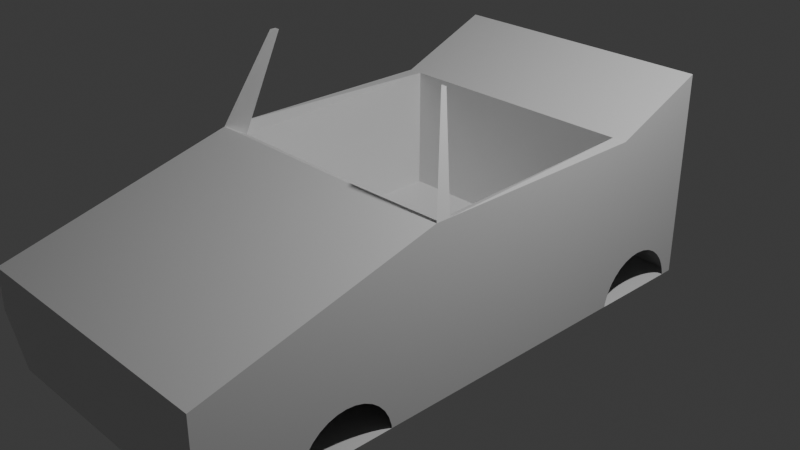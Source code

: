 # Source: car.blend  (saved by Blender 4.0.36; exported with 4.5.12 LTS)
import bpy
from mathutils import Matrix  # noqa: F401  (used for matrix-valued properties, if any)

bpy.ops.wm.read_factory_settings(use_empty=True)
scene = bpy.context.scene
scene.name = 'Scene'

# ---- collections
col_collection = bpy.data.collections.new('Collection'); scene.collection.children.link(col_collection)

# ---- materials (node trees are filled in below, after node groups)
mat_material = bpy.data.materials.new('Material')
mat_material.alpha_threshold = 0.0
mat_material.use_transparent_shadow = False
mat_material.roughness = 0.5
mat_material.line_color = (0.0, 0.0, 0.0, 1.0)

# ---- material node trees
mat_material.use_nodes = True; mat_material.node_tree.nodes.clear()
_N = mat_material.node_tree.nodes; _L = mat_material.node_tree.links
n0 = _N.new('ShaderNodeOutputMaterial'); n0.name = 'Material Output'; n0.location = (300, 300)
n1 = _N.new('ShaderNodeBsdfPrincipled'); n1.name = 'Principled BSDF'; n1.location = (10, 300)
n1.inputs[3].default_value = 1.45
_L.new(n1.outputs[0], n0.inputs[0])
n0.is_active_output = True

# ---- world
world_world = bpy.data.worlds.new('World'); scene.world = world_world
world_world.use_nodes = True; world_world.node_tree.nodes.clear()
_N = world_world.node_tree.nodes; _L = world_world.node_tree.links
n0 = _N.new('ShaderNodeOutputWorld'); n0.name = 'World Output'; n0.location = (300, 300)
n1 = _N.new('ShaderNodeBackground'); n1.name = 'Background'; n1.location = (10, 300)
n1.inputs[0].default_value = (0.05088, 0.05088, 0.05088, 1.0)
_L.new(n1.outputs[0], n0.inputs[0])
n0.is_active_output = True
world_world.color = (0.05088, 0.05088, 0.05088)
world_world.use_sun_shadow = False
world_world.sun_shadow_jitter_overblur = 0.0

# ---- cameras
cam_camera = bpy.data.cameras.new('Camera')
cam_camera.clip_end = 100.0
cam_camera.ortho_scale = 7.314

# ---- lights
light_light = bpy.data.lights.new('Light', 'POINT')
light_light.transmission_factor = 0.0
light_light.use_soft_falloff = False
light_light.energy = 1000.0
light_light.shadow_soft_size = 0.1
light_light.shadow_maximum_resolution = 0.006
light_light.use_absolute_resolution = True

# ---- meshes
me_cube_001 = bpy.data.meshes.new('Cube.001')
me_cube_001.from_pydata([(-1.519, -1.0, -1.0), (-1.519, -1.0, 0.8347), (-1.519, 1.619, 0.8347), (0.0, 1.619, 0.8347), (0.0, -1.0, -1.0), (0.0, -1.0, 0.8347), (-1.519, -3.413, -1.0), (-1.519, -3.541, 0.1639), (0.0, -3.541, 0.1639), (0.0, -3.413, -1.0), (-1.519, 2.688, 1.28), (-1.519, 2.688, -1.0), (0.0, 2.688, -1.0), (0.0, 2.688, 1.28), (-1.519, -0.8408, 0.8347), (-1.366, 1.619, 0.8347), (-1.366, 1.619, -0.5263), (0.0, 1.619, -0.5263), (0.0, -0.8408, -0.5263), (-1.366, -0.8408, -0.5263), (-1.173, -0.6206, 1.846), (-1.173, -0.5588, 1.846), (-1.114, -0.5588, 1.846), (0.0, -0.8851, 0.7761), (-1.366, -0.8408, 0.7525), (-1.519, -3.541, -0.2818), (-0.7731, -3.541, 0.1639), (-0.7731, -3.541, -0.2818), (-1.519, 1.527, -0.9634), (-1.519, 1.523, -1.0), (-1.519, 1.557, -0.8655), (-1.519, 1.605, -0.7754), (-1.519, 1.619, -0.7577), (0.0, 1.523, -1.0), (-1.519, 1.67, -0.6963), (-1.519, 1.749, -0.6314), (-1.519, 1.937, -0.5535), (-1.519, 1.839, -0.5832), (-1.519, 2.238, -0.5832), (-1.519, 2.14, -0.5535), (-1.519, 2.039, -0.5435), (-1.519, 2.472, -0.7754), (-1.519, 2.408, -0.6963), (-1.519, 2.554, -1.0), (-1.519, 2.55, -0.9634), (-1.519, 2.521, -0.8655), (-1.519, 2.329, -0.6314), (0.0, 2.554, -1.0), (0.0, -2.549, -1.0), (0.0, -1.518, -1.0), (-1.519, -2.549, -1.0), (-1.519, -1.518, -1.0), (-1.519, -2.545, -0.9634), (-1.519, -2.467, -0.7754), (-1.519, -2.515, -0.8655), (-1.519, -2.323, -0.6314), (-1.519, -2.135, -0.5535), (-1.519, -2.233, -0.5832), (-1.519, -2.402, -0.6963), (-1.519, -1.932, -0.5535), (-1.519, -1.665, -0.6963), (-1.519, -1.744, -0.6314), (-1.519, -1.834, -0.5832), (-1.519, -1.552, -0.8655), (-1.519, -1.522, -0.9634), (-1.519, -1.6, -0.7754), (-1.519, -2.033, -0.5435)], [], [(29, 0, 1, 14, 2, 32, 31, 30, 28), (9, 6, 50, 48), (51, 0, 4, 49), (4, 0, 29, 33), (27, 26, 7, 25), (26, 8, 5, 1, 7), (6, 25, 7, 1, 0, 51, 64, 63, 65, 60, 61, 62, 59, 66, 56, 57, 55, 58, 53, 54, 52, 50), (11, 10, 13, 12), (34, 32, 2, 10, 11, 43, 44, 45, 41, 42, 46, 38, 39, 40, 36, 37, 35), (15, 3, 13, 10, 2), (43, 11, 12, 47), (17, 16, 19, 18), (3, 15, 16, 17), (22, 20, 21), (1, 14, 21, 20), (18, 19, 24, 23), (19, 16, 15, 24), (24, 14, 1, 5, 23), (15, 2, 14, 24), (22, 24, 1, 20), (22, 21, 14, 24), (27, 25, 6, 9, 8, 26), (50, 51, 49, 48), (33, 29, 43, 47)])
_uv = me_cube_001.uv_layers.new(name='UVMap')
_uv.uv.foreach_set('vector', [0.375, 0.2408, 0.375, 0.0, 0.625, 0.0, 0.625, 0.125, 0.625, 0.25, 0.408, 0.25, 0.4056, 0.2488, 0.3933, 0.2445, 0.38, 0.2415, 0.25, 0.75, 0.125, 0.75, 0.125, 0.75, 0.25, 0.75, 0.125, 0.75, 0.125, 0.75, 0.25, 0.75, 0.25, 0.75, 0.25, 0.75, 0.125, 0.75, 0.125, 0.5092, 0.25, 0.5092, 0.5, 0.9375, 0.625, 0.9375, 0.625, 1.0, 0.5, 1.0, 0.8125, 0.75, 0.75, 0.75, 0.75, 0.75, 0.875, 0.75, 0.875, 0.75, 0.375, 0.0, 0.5, 0.0, 0.625, 0.0, 0.625, 0.0, 0.375, 0.0, 0.375, 0.0, 0.3807, 0.0, 0.396, 0.0, 0.4102, 0.0, 0.4228, 0.0, 0.4334, 0.0, 0.4417, 0.0, 0.4473, 0.0, 0.4499, 0.0, 0.4492, 0.0, 0.4451, 0.0, 0.4377, 0.0, 0.427, 0.0, 0.4137, 0.0, 0.3982, 0.0, 0.3813, 0.0, 0.375, 0.0, 0.375, 0.25, 0.625, 0.25, 0.625, 0.375, 0.375, 0.375, 0.4157, 0.25, 0.408, 0.25, 0.625, 0.25, 0.625, 0.25, 0.375, 0.25, 0.375, 0.25, 0.3794, 0.25, 0.3908, 0.25, 0.4014, 0.25, 0.4109, 0.25, 0.419, 0.25, 0.4254, 0.25, 0.4299, 0.25, 0.4321, 0.25, 0.4318, 0.25, 0.4289, 0.25, 0.4235, 0.25, 0.8125, 0.5, 0.75, 0.5, 0.75, 0.5, 0.875, 0.5, 0.875, 0.5, 0.125, 0.5, 0.125, 0.5, 0.25, 0.5, 0.25, 0.5, 0.75, 0.5, 0.8125, 0.5, 0.8125, 0.625, 0.75, 0.625, 0.75, 0.5, 0.8125, 0.5, 0.8125, 0.5, 0.75, 0.5, 0.3125, 0.0625, 0.875, 0.75, 0.625, 0.125, 0.875, 0.75, 0.625, 0.125, 0.625, 0.125, 0.875, 0.75, 0.75, 0.625, 0.8125, 0.625, 0.8125, 0.625, 0.75, 0.625, 0.8125, 0.625, 0.8125, 0.5, 0.8125, 0.5, 0.8125, 0.625, 0.0, 0.0, 0.0, 0.0, 0.0, 0.0, 0.0, 0.0, 0.0, 0.0, 0.8125, 0.5, 0.875, 0.5, 0.0, 0.0, 0.8125, 0.625, 0.3125, 0.0625, 0.0, 0.0, 0.875, 0.75, 0.875, 0.75, 0.3125, 0.0625, 0.625, 0.125, 0.0, 0.0, 0.0, 0.0, 0.5, 0.9375, 0.5, 1.0, 0.125, 0.75, 0.25, 0.75, 0.75, 0.75, 0.625, 0.9375, 0.125, 0.75, 0.125, 0.75, 0.25, 0.75, 0.25, 0.75, 0.25, 0.5092, 0.125, 0.5092, 0.125, 0.5, 0.25, 0.5])
me_cube_001.materials.append(mat_material)
me_cube_001.update()
me_circle = bpy.data.meshes.new('Circle')
me_circle.from_pydata([(0.0, 1.0, 0.0), (-0.1951, 0.9808, 0.0), (-0.3827, 0.9239, 0.0), (-0.5556, 0.8315, 0.0), (-0.7071, 0.7071, 0.0), (-0.8315, 0.5556, 0.0), (-0.9239, 0.3827, 0.0), (-0.9808, 0.1951, 0.0), (-1.0, 0.0, 0.0), (-0.9808, -0.1951, 0.0), (-0.9239, -0.3827, 0.0), (-0.8315, -0.5556, 0.0), (-0.7071, -0.7071, 0.0), (-0.5556, -0.8315, 0.0), (-0.3827, -0.9239, 0.0), (-0.1951, -0.9808, 0.0), (0.0, -1.0, 0.0), (0.1951, -0.9808, 0.0), (0.3827, -0.9239, 0.0), (0.5556, -0.8315, 0.0), (0.7071, -0.7071, 0.0), (0.8315, -0.5556, 0.0), (0.9239, -0.3827, 0.0), (0.9808, -0.1951, 0.0), (1.0, 0.0, 0.0), (0.9808, 0.1951, 0.0), (0.9239, 0.3827, 0.0), (0.8315, 0.5556, 0.0), (0.7071, 0.7071, 0.0), (0.5556, 0.8315, 0.0), (0.3827, 0.9239, 0.0), (0.1951, 0.9808, 0.0), (0.0, 1.0, -0.3361), (-0.1951, 0.9808, -0.3361), (-0.3827, 0.9239, -0.3361), (-0.5556, 0.8315, -0.3361), (-0.7071, 0.7071, -0.3361), (-0.8315, 0.5556, -0.3361), (-0.9239, 0.3827, -0.3361), (-0.9808, 0.1951, -0.3361), (-1.0, 0.0, -0.3361), (-0.9808, -0.1951, -0.3361), (-0.9239, -0.3827, -0.3361), (-0.8315, -0.5556, -0.3361), (-0.7071, -0.7071, -0.3361), (-0.5556, -0.8315, -0.3361), (-0.3827, -0.9239, -0.3361), (-0.1951, -0.9808, -0.3361), (0.0, -1.0, -0.3361), (0.1951, -0.9808, -0.3361), (0.3827, -0.9239, -0.3361), (0.5556, -0.8315, -0.3361), (0.7071, -0.7071, -0.3361), (0.8315, -0.5556, -0.3361), (0.9239, -0.3827, -0.3361), (0.9808, -0.1951, -0.3361), (1.0, 0.0, -0.3361), (0.9808, 0.1951, -0.3361), (0.9239, 0.3827, -0.3361), (0.8315, 0.5556, -0.3361), (0.7071, 0.7071, -0.3361), (0.5556, 0.8315, -0.3361), (0.3827, 0.9239, -0.3361), (0.1951, 0.9808, -0.3361)], [], [(24, 23, 55, 56), (11, 10, 42, 43), (25, 24, 56, 57), (12, 11, 43, 44), (26, 25, 57, 58), (13, 12, 44, 45), (27, 26, 58, 59), (14, 13, 45, 46), (1, 0, 32, 33), (28, 27, 59, 60), (15, 14, 46, 47), (2, 1, 33, 34), (29, 28, 60, 61), (16, 15, 47, 48), (3, 2, 34, 35), (30, 29, 61, 62), (17, 16, 48, 49), (4, 3, 35, 36), (31, 30, 62, 63), (18, 17, 49, 50), (5, 4, 36, 37), (0, 31, 63, 32), (19, 18, 50, 51), (6, 5, 37, 38), (20, 19, 51, 52), (7, 6, 38, 39), (21, 20, 52, 53), (8, 7, 39, 40), (22, 21, 53, 54), (9, 8, 40, 41), (23, 22, 54, 55), (10, 9, 41, 42), (33, 32, 63, 62, 61, 60, 59, 58, 57, 56, 55, 54, 53, 52, 51, 50, 49, 48, 47, 46, 45, 44, 43, 42, 41, 40, 39, 38, 37, 36, 35, 34), (1, 2, 3, 4, 5, 6, 7, 8, 9, 10, 11, 12, 13, 14, 15, 16, 17, 18, 19, 20, 21, 22, 23, 24, 25, 26, 27, 28, 29, 30, 31, 0)])
_uv = me_circle.uv_layers.new(name='UVMap')
_uv.uv.foreach_set('vector', [0.0, 0.0, 0.0, 0.0, 0.0, 0.0, 0.0, 0.0, 0.0, 0.0, 0.0, 0.0, 0.0, 0.0, 0.0, 0.0, 0.0, 0.0, 0.0, 0.0, 0.0, 0.0, 0.0, 0.0, 0.0, 0.0, 0.0, 0.0, 0.0, 0.0, 0.0, 0.0, 0.0, 0.0, 0.0, 0.0, 0.0, 0.0, 0.0, 0.0, 0.0, 0.0, 0.0, 0.0, 0.0, 0.0, 0.0, 0.0, 0.0, 0.0, 0.0, 0.0, 0.0, 0.0, 0.0, 0.0, 0.0, 0.0, 0.0, 0.0, 0.0, 0.0, 0.0, 0.0, 0.0, 0.0, 0.0, 0.0, 0.0, 0.0, 0.0, 0.0, 0.0, 0.0, 0.0, 0.0, 0.0, 0.0, 0.0, 0.0, 0.0, 0.0, 0.0, 0.0, 0.0, 0.0, 0.0, 0.0, 0.0, 0.0, 0.0, 0.0, 0.0, 0.0, 0.0, 0.0, 0.0, 0.0, 0.0, 0.0, 0.0, 0.0, 0.0, 0.0, 0.0, 0.0, 0.0, 0.0, 0.0, 0.0, 0.0, 0.0, 0.0, 0.0, 0.0, 0.0, 0.0, 0.0, 0.0, 0.0, 0.0, 0.0, 0.0, 0.0, 0.0, 0.0, 0.0, 0.0, 0.0, 0.0, 0.0, 0.0, 0.0, 0.0, 0.0, 0.0, 0.0, 0.0, 0.0, 0.0, 0.0, 0.0, 0.0, 0.0, 0.0, 0.0, 0.0, 0.0, 0.0, 0.0, 0.0, 0.0, 0.0, 0.0, 0.0, 0.0, 0.0, 0.0, 0.0, 0.0, 0.0, 0.0, 0.0, 0.0, 0.0, 0.0, 0.0, 0.0, 0.0, 0.0, 0.0, 0.0, 0.0, 0.0, 0.0, 0.0, 0.0, 0.0, 0.0, 0.0, 0.0, 0.0, 0.0, 0.0, 0.0, 0.0, 0.0, 0.0, 0.0, 0.0, 0.0, 0.0, 0.0, 0.0, 0.0, 0.0, 0.0, 0.0, 0.0, 0.0, 0.0, 0.0, 0.0, 0.0, 0.0, 0.0, 0.0, 0.0, 0.0, 0.0, 0.0, 0.0, 0.0, 0.0, 0.0, 0.0, 0.0, 0.0, 0.0, 0.0, 0.0, 0.0, 0.0, 0.0, 0.0, 0.0, 0.0, 0.0, 0.0, 0.0, 0.0, 0.0, 0.0, 0.0, 0.0, 0.0, 0.0, 0.0, 0.0, 0.0, 0.0, 0.0, 0.0, 0.0, 0.0, 0.0, 0.0, 0.0, 0.0, 0.0, 0.0, 0.0, 0.0, 0.0, 0.0, 0.0, 0.0, 0.0, 0.0, 0.0, 0.0, 0.0, 0.0, 0.0, 0.0, 0.0, 0.0, 0.0, 0.0, 0.0, 0.0, 0.0, 0.0, 0.0, 0.0, 0.0, 0.0, 0.0, 0.0, 0.0, 0.0, 0.0, 0.0, 0.0, 0.0, 0.0, 0.0, 0.0, 0.0, 0.0, 0.0, 0.0, 0.0, 0.0, 0.0, 0.0, 0.0, 0.0, 0.0, 0.0, 0.0, 0.0, 0.0, 0.0, 0.0, 0.0, 0.0, 0.0, 0.0, 0.0, 0.0, 0.0, 0.0, 0.0, 0.0, 0.0, 0.0, 0.0, 0.0, 0.0, 0.0, 0.0, 0.0, 0.0, 0.0, 0.0, 0.0, 0.0, 0.0, 0.0, 0.0, 0.0, 0.0, 0.0, 0.0, 0.0, 0.0, 0.0, 0.0, 0.0, 0.0, 0.0, 0.0, 0.0, 0.0, 0.0, 0.0, 0.0, 0.0, 0.0, 0.0, 0.0, 0.0, 0.0, 0.0, 0.0, 0.0, 0.0, 0.0, 0.0, 0.0, 0.0, 0.0, 0.0, 0.0, 0.0, 0.0, 0.0, 0.0, 0.0, 0.0, 0.0, 0.0, 0.0, 0.0, 0.0, 0.0, 0.0, 0.0, 0.0, 0.0, 0.0, 0.0, 0.0])
me_circle.update()

# ---- objects
ob_light = bpy.data.objects.new('Light', light_light)
ob_camera = bpy.data.objects.new('Camera', cam_camera)
ob_car = bpy.data.objects.new('Car', me_cube_001)
ob_tier = bpy.data.objects.new('Tier', me_circle)

# ---- transforms, parenting, visibility, modifiers, constraints
ob_light.location = (4.076, 1.005, 5.904)
ob_light.rotation_euler = (0.6503, 0.05522, 1.866)
ob_light.lock_rotations_4d = False
ob_light.empty_display_type = 'ARROWS'
ob_light.color = (0.0, 0.0, 0.0, 0.0)
ob_light.lineart.crease_threshold = 0.0
ob_camera.location = (7.359, -6.926, 4.958)
ob_camera.rotation_euler = (1.109, 0.0, 0.8149)
ob_camera.lock_rotations_4d = False
ob_camera.empty_display_type = 'ARROWS'
ob_camera.color = (0.0, 0.0, 0.0, 0.0)
ob_camera.display_type = 'WIRE'
ob_camera.lineart.crease_threshold = 0.0
ob_car.location = (0.0, 0.0, 0.0)
_m = ob_car.modifiers.new('Mirror', 'MIRROR')
_m = ob_car.modifiers.new('Boolean', 'BOOLEAN')
_m.object = ob_tier
_m.operation = 'UNION'
ob_tier.location = (-1.291, -2.032, -1.063)
ob_tier.rotation_euler = (1.571, 0.0, 1.571)
ob_tier.scale = (0.4394, 0.4394, 0.9321)
_m = ob_tier.modifiers.new('Mirror', 'MIRROR')
_m.use_axis = (False, True, False)
_m.use_mirror_merge = False
_m.mirror_object = ob_car

# ---- collection membership
col_collection.objects.link(ob_light)
col_collection.objects.link(ob_camera)
col_collection.objects.link(ob_car)
col_collection.objects.link(ob_tier)

# ---- scene / render settings (as saved in the file)
scene.camera = ob_camera
scene.frame_start = 1; scene.frame_end = 250; scene.frame_set(0)
scene.render.engine = 'BLENDER_EEVEE_NEXT'
scene.cycles.sampling_pattern = 'TABULATED_SOBOL'
bpy.context.view_layer.update()
